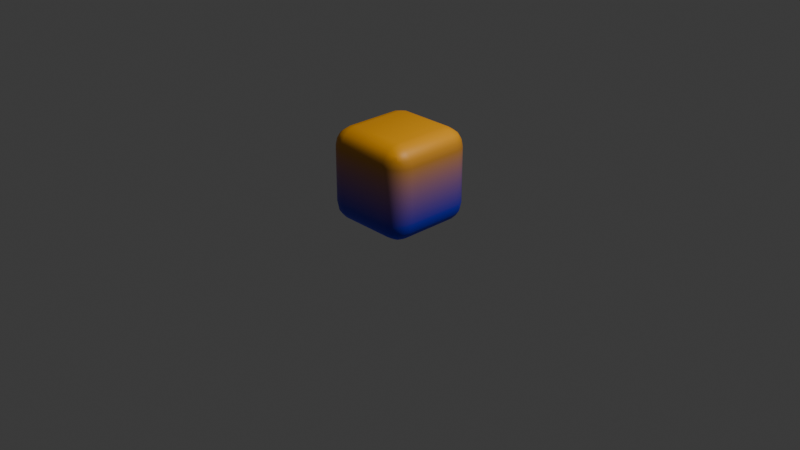 # Source: box.blend  (saved by Blender 4.5.90; exported with 4.5.12 LTS)
import bpy
from mathutils import Matrix  # noqa: F401  (used for matrix-valued properties, if any)

bpy.ops.wm.read_factory_settings(use_empty=True)
scene = bpy.context.scene
scene.name = 'Scene'

# ---- collections
col_collection = bpy.data.collections.new('Collection'); scene.collection.children.link(col_collection)

# ---- materials (node trees are filled in below, after node groups)
mat_material = bpy.data.materials.new('Material')
mat_material.alpha_threshold = 0.0
mat_material.roughness = 0.5
mat_material.line_color = (0.0, 0.0, 0.0, 1.0)

# ---- material node trees
mat_material.use_nodes = True; mat_material.node_tree.nodes.clear()
_N = mat_material.node_tree.nodes; _L = mat_material.node_tree.links
n0 = _N.new('ShaderNodeOutputMaterial'); n0.name = 'Material Output'; n0.location = (200, 100)
n1 = _N.new('ShaderNodeBsdfPrincipled'); n1.name = 'Principled BSDF'; n1.location = (-200, 100)
n1.inputs[3].default_value = 1.45
n2 = _N.new('ShaderNodeVertexColor'); n2.name = 'Color Attribute'; n2.location = (-569, 246)
_L.new(n1.outputs[0], n0.inputs[0])
_L.new(n2.outputs[0], n1.inputs[0])
n0.is_active_output = True

# ---- world
world_world = bpy.data.worlds.new('World'); scene.world = world_world
world_world.use_nodes = True; world_world.node_tree.nodes.clear()
_N = world_world.node_tree.nodes; _L = world_world.node_tree.links
n0 = _N.new('ShaderNodeOutputWorld'); n0.name = 'World Output'; n0.location = (200, 100)
n1 = _N.new('ShaderNodeBackground'); n1.name = 'Background'; n1.location = (-200, 100)
n1.inputs[0].default_value = (0.05088, 0.05088, 0.05088, 1.0)
_L.new(n1.outputs[0], n0.inputs[0])
n0.is_active_output = True
world_world.color = (0.05088, 0.05088, 0.05088)
world_world.sun_shadow_jitter_overblur = 0.0

# ---- cameras
cam_camera = bpy.data.cameras.new('Camera')
cam_camera.clip_end = 100.0
cam_camera.ortho_scale = 7.314

# ---- lights
light_light = bpy.data.lights.new('Light', 'POINT')
light_light.energy = 1000.0
light_light.shadow_soft_size = 0.1

# ---- meshes
me_cube = bpy.data.meshes.new('Cube')
me_cube.from_pydata([(0.5, 0.5, 1.0), (0.5, 0.5, 0.0), (0.5, -0.5, 1.0), (0.5, -0.5, 0.0), (-0.5, 0.5, 1.0), (-0.5, 0.5, 0.0), (-0.5, -0.5, 1.0), (-0.5, -0.5, 0.0)], [], [(0, 4, 6, 2), (3, 2, 6, 7), (7, 6, 4, 5), (5, 1, 3, 7), (1, 0, 2, 3), (5, 4, 0, 1)])
me_cube.polygons.foreach_set('use_smooth', [True] * 6)
_uv = me_cube.uv_layers.new(name='UVMap')
_uv.uv.foreach_set('vector', [0.625, 0.5, 0.875, 0.5, 0.875, 0.75, 0.625, 0.75, 0.375, 0.75, 0.625, 0.75, 0.625, 1.0, 0.375, 1.0, 0.375, 0.0, 0.625, 0.0, 0.625, 0.25, 0.375, 0.25, 0.125, 0.5, 0.375, 0.5, 0.375, 0.75, 0.125, 0.75, 0.375, 0.5, 0.625, 0.5, 0.625, 0.75, 0.375, 0.75, 0.375, 0.25, 0.625, 0.25, 0.625, 0.5, 0.375, 0.5])
_ca = me_cube.color_attributes.new('Attribute', 'BYTE_COLOR', 'CORNER')
_ca.data.foreach_set('color', [1.0, 0.4179, 0.002732, 1.0, 1.0, 0.4179, 0.002732, 1.0, 1.0, 0.4179, 0.002732, 1.0, 1.0, 0.4179, 0.002732, 1.0, 0.0, 0.002732, 1.0, 1.0, 1.0, 0.4179, 0.002732, 1.0, 1.0, 0.4179, 0.002732, 1.0, 0.0, 0.002732, 1.0, 1.0, 0.0, 0.002732, 1.0, 1.0, 1.0, 0.4179, 0.002732, 1.0, 1.0, 0.4179, 0.002732, 1.0, 0.0, 0.002732, 1.0, 1.0, 0.0, 0.002732, 1.0, 1.0, 0.0, 0.002732, 1.0, 1.0, 0.0, 0.002732, 1.0, 1.0, 0.0, 0.002732, 1.0, 1.0, 0.0, 0.002732, 1.0, 1.0, 1.0, 0.4179, 0.002732, 1.0, 1.0, 0.4179, 0.002732, 1.0, 0.0, 0.002732, 1.0, 1.0, 0.0, 0.002732, 1.0, 1.0, 1.0, 0.4179, 0.002732, 1.0, 1.0, 0.4179, 0.002732, 1.0, 0.0, 0.002732, 1.0, 1.0])
me_cube.materials.append(mat_material)
me_cube.use_mirror_vertex_groups = False
me_cube.update()

# ---- objects
ob_cube = bpy.data.objects.new('Cube', me_cube)
ob_light = bpy.data.objects.new('Light', light_light)
ob_camera = bpy.data.objects.new('Camera', cam_camera)

# ---- transforms, parenting, visibility, modifiers, constraints
ob_cube.location = (0.0, 0.0, 0.0)
ob_cube.lock_rotations_4d = False
ob_cube.empty_display_type = 'ARROWS'
ob_cube.lineart.crease_threshold = 0.0
_m = ob_cube.modifiers.new('Bevel', 'BEVEL')
_m.width = 0.2
_m.width_pct = 0.2
_m.segments = 4
ob_light.location = (4.076, 1.005, 5.904)
ob_light.rotation_euler = (0.6503, 0.05522, 1.866)
ob_light.lock_rotations_4d = False
ob_light.empty_display_type = 'ARROWS'
ob_light.color = (0.0, 0.0, 0.0, 0.0)
ob_light.lineart.crease_threshold = 0.0
ob_camera.location = (7.359, -6.926, 4.958)
ob_camera.rotation_euler = (1.109, 0.0, 0.8149)
ob_camera.lock_rotations_4d = False
ob_camera.empty_display_type = 'ARROWS'
ob_camera.color = (0.0, 0.0, 0.0, 0.0)
ob_camera.display_type = 'WIRE'
ob_camera.lineart.crease_threshold = 0.0

# ---- collection membership
col_collection.objects.link(ob_cube)
col_collection.objects.link(ob_light)
col_collection.objects.link(ob_camera)

# ---- scene / render settings (as saved in the file)
scene.camera = ob_camera
scene.frame_start = 1; scene.frame_end = 250; scene.frame_set(1)
scene.render.engine = 'BLENDER_EEVEE_NEXT'
bpy.context.view_layer.update()
